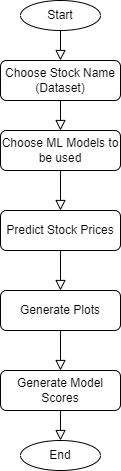

The diagram above was exported from draw.io. Its source (the exported page's mxGraphModel, read from the mxfile embedded in the PNG):
<mxGraphModel dx="1038" dy="539" grid="1" gridSize="10" guides="1" tooltips="1" connect="1" arrows="1" fold="1" page="1" pageScale="1" pageWidth="827" pageHeight="1169" math="0" shadow="0">
  <root>
    <mxCell id="WIyWlLk6GJQsqaUBKTNV-0" />
    <mxCell id="WIyWlLk6GJQsqaUBKTNV-1" parent="WIyWlLk6GJQsqaUBKTNV-0" />
    <mxCell id="WIyWlLk6GJQsqaUBKTNV-2" value="" style="rounded=0;html=1;jettySize=auto;orthogonalLoop=1;fontSize=11;endArrow=block;endFill=0;endSize=8;strokeWidth=1;shadow=0;labelBackgroundColor=none;edgeStyle=orthogonalEdgeStyle;exitX=0.5;exitY=1;exitDx=0;exitDy=0;" parent="WIyWlLk6GJQsqaUBKTNV-1" source="WIyWlLk6GJQsqaUBKTNV-3" target="7y8PM6pU_eFbt8gIqUU6-0" edge="1">
      <mxGeometry relative="1" as="geometry">
        <mxPoint x="290" y="140" as="targetPoint" />
      </mxGeometry>
    </mxCell>
    <mxCell id="WIyWlLk6GJQsqaUBKTNV-3" value="Choose Stock Name (Dataset)" style="rounded=1;whiteSpace=wrap;html=1;fontSize=12;glass=0;strokeWidth=1;shadow=0;" parent="WIyWlLk6GJQsqaUBKTNV-1" vertex="1">
      <mxGeometry x="230" y="70" width="120" height="40" as="geometry" />
    </mxCell>
    <mxCell id="WIyWlLk6GJQsqaUBKTNV-7" value="Generate Plots" style="rounded=1;whiteSpace=wrap;html=1;fontSize=12;glass=0;strokeWidth=1;shadow=0;" parent="WIyWlLk6GJQsqaUBKTNV-1" vertex="1">
      <mxGeometry x="230" y="300" width="120" height="40" as="geometry" />
    </mxCell>
    <mxCell id="WIyWlLk6GJQsqaUBKTNV-11" value="Predict Stock Prices" style="rounded=1;whiteSpace=wrap;html=1;fontSize=12;glass=0;strokeWidth=1;shadow=0;" parent="WIyWlLk6GJQsqaUBKTNV-1" vertex="1">
      <mxGeometry x="230" y="220" width="120" height="40" as="geometry" />
    </mxCell>
    <mxCell id="WIyWlLk6GJQsqaUBKTNV-12" value="Generate Model Scores" style="rounded=1;whiteSpace=wrap;html=1;fontSize=12;glass=0;strokeWidth=1;shadow=0;" parent="WIyWlLk6GJQsqaUBKTNV-1" vertex="1">
      <mxGeometry x="230" y="380" width="120" height="40" as="geometry" />
    </mxCell>
    <mxCell id="7y8PM6pU_eFbt8gIqUU6-0" value="Choose ML Models to be used" style="rounded=1;whiteSpace=wrap;html=1;fontSize=12;glass=0;strokeWidth=1;shadow=0;" vertex="1" parent="WIyWlLk6GJQsqaUBKTNV-1">
      <mxGeometry x="230" y="140" width="120" height="40" as="geometry" />
    </mxCell>
    <mxCell id="7y8PM6pU_eFbt8gIqUU6-2" value="" style="rounded=0;html=1;jettySize=auto;orthogonalLoop=1;fontSize=11;endArrow=block;endFill=0;endSize=8;strokeWidth=1;shadow=0;labelBackgroundColor=none;edgeStyle=orthogonalEdgeStyle;exitX=0.5;exitY=1;exitDx=0;exitDy=0;" edge="1" parent="WIyWlLk6GJQsqaUBKTNV-1" source="WIyWlLk6GJQsqaUBKTNV-11" target="WIyWlLk6GJQsqaUBKTNV-7">
      <mxGeometry relative="1" as="geometry">
        <mxPoint x="300" y="100" as="sourcePoint" />
        <mxPoint x="300" y="150" as="targetPoint" />
      </mxGeometry>
    </mxCell>
    <mxCell id="7y8PM6pU_eFbt8gIqUU6-3" value="" style="rounded=0;html=1;jettySize=auto;orthogonalLoop=1;fontSize=11;endArrow=block;endFill=0;endSize=8;strokeWidth=1;shadow=0;labelBackgroundColor=none;edgeStyle=orthogonalEdgeStyle;exitX=0.5;exitY=1;exitDx=0;exitDy=0;entryX=0.5;entryY=0;entryDx=0;entryDy=0;" edge="1" parent="WIyWlLk6GJQsqaUBKTNV-1" source="7y8PM6pU_eFbt8gIqUU6-0" target="WIyWlLk6GJQsqaUBKTNV-11">
      <mxGeometry relative="1" as="geometry">
        <mxPoint x="310" y="110" as="sourcePoint" />
        <mxPoint x="310" y="160" as="targetPoint" />
      </mxGeometry>
    </mxCell>
    <mxCell id="7y8PM6pU_eFbt8gIqUU6-4" value="" style="rounded=0;html=1;jettySize=auto;orthogonalLoop=1;fontSize=11;endArrow=block;endFill=0;endSize=8;strokeWidth=1;shadow=0;labelBackgroundColor=none;edgeStyle=orthogonalEdgeStyle;exitX=0.5;exitY=1;exitDx=0;exitDy=0;entryX=0.5;entryY=0;entryDx=0;entryDy=0;" edge="1" parent="WIyWlLk6GJQsqaUBKTNV-1" source="WIyWlLk6GJQsqaUBKTNV-7" target="WIyWlLk6GJQsqaUBKTNV-12">
      <mxGeometry relative="1" as="geometry">
        <mxPoint x="320" y="120" as="sourcePoint" />
        <mxPoint x="320" y="170" as="targetPoint" />
      </mxGeometry>
    </mxCell>
    <mxCell id="7y8PM6pU_eFbt8gIqUU6-5" value="Start" style="ellipse;whiteSpace=wrap;html=1;" vertex="1" parent="WIyWlLk6GJQsqaUBKTNV-1">
      <mxGeometry x="250" y="10" width="80" height="30" as="geometry" />
    </mxCell>
    <mxCell id="7y8PM6pU_eFbt8gIqUU6-6" value="" style="rounded=0;html=1;jettySize=auto;orthogonalLoop=1;fontSize=11;endArrow=block;endFill=0;endSize=8;strokeWidth=1;shadow=0;labelBackgroundColor=none;edgeStyle=orthogonalEdgeStyle;exitX=0.5;exitY=1;exitDx=0;exitDy=0;" edge="1" parent="WIyWlLk6GJQsqaUBKTNV-1" source="7y8PM6pU_eFbt8gIqUU6-5">
      <mxGeometry relative="1" as="geometry">
        <mxPoint x="300" y="120" as="sourcePoint" />
        <mxPoint x="290" y="70" as="targetPoint" />
      </mxGeometry>
    </mxCell>
    <mxCell id="7y8PM6pU_eFbt8gIqUU6-7" value="End" style="ellipse;whiteSpace=wrap;html=1;" vertex="1" parent="WIyWlLk6GJQsqaUBKTNV-1">
      <mxGeometry x="250" y="450" width="80" height="30" as="geometry" />
    </mxCell>
    <mxCell id="7y8PM6pU_eFbt8gIqUU6-9" value="" style="rounded=0;html=1;jettySize=auto;orthogonalLoop=1;fontSize=11;endArrow=block;endFill=0;endSize=8;strokeWidth=1;shadow=0;labelBackgroundColor=none;edgeStyle=orthogonalEdgeStyle;exitX=0.5;exitY=1;exitDx=0;exitDy=0;" edge="1" parent="WIyWlLk6GJQsqaUBKTNV-1" source="WIyWlLk6GJQsqaUBKTNV-12" target="7y8PM6pU_eFbt8gIqUU6-7">
      <mxGeometry relative="1" as="geometry">
        <mxPoint x="300" y="50" as="sourcePoint" />
        <mxPoint x="300" y="80" as="targetPoint" />
      </mxGeometry>
    </mxCell>
  </root>
</mxGraphModel>